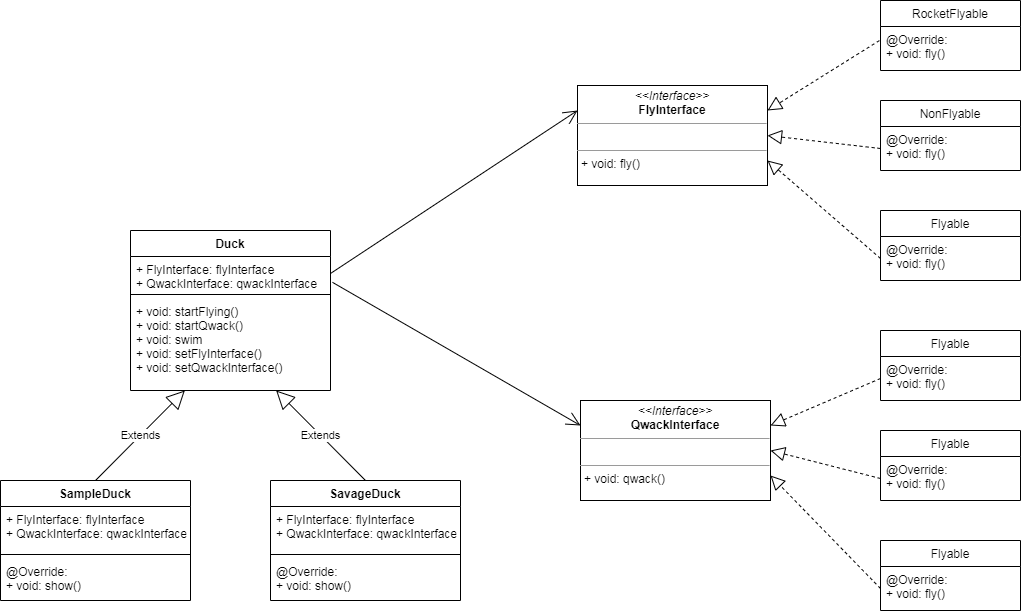

The diagram above was exported from draw.io. Its source (the exported page's mxGraphModel, read from the mxfile embedded in the PNG):
<mxGraphModel dx="1447" dy="803" grid="1" gridSize="10" guides="1" tooltips="1" connect="1" arrows="1" fold="1" page="1" pageScale="1" pageWidth="827" pageHeight="1169" math="0" shadow="0">
  <root>
    <mxCell id="0" />
    <mxCell id="1" parent="0" />
    <mxCell id="quM5_9YytsKyh5nmzEG2-1" value="Duck" style="swimlane;fontStyle=1;align=center;verticalAlign=top;childLayout=stackLayout;horizontal=1;startSize=26;horizontalStack=0;resizeParent=1;resizeParentMax=0;resizeLast=0;collapsible=1;marginBottom=0;" vertex="1" parent="1">
      <mxGeometry x="190" y="300" width="200" height="160" as="geometry" />
    </mxCell>
    <mxCell id="quM5_9YytsKyh5nmzEG2-2" value="+ FlyInterface: flyInterface&#10;+ QwackInterface: qwackInterface&#10;" style="text;strokeColor=none;fillColor=none;align=left;verticalAlign=top;spacingLeft=4;spacingRight=4;overflow=hidden;rotatable=0;points=[[0,0.5],[1,0.5]];portConstraint=eastwest;" vertex="1" parent="quM5_9YytsKyh5nmzEG2-1">
      <mxGeometry y="26" width="200" height="34" as="geometry" />
    </mxCell>
    <mxCell id="quM5_9YytsKyh5nmzEG2-3" value="" style="line;strokeWidth=1;fillColor=none;align=left;verticalAlign=middle;spacingTop=-1;spacingLeft=3;spacingRight=3;rotatable=0;labelPosition=right;points=[];portConstraint=eastwest;" vertex="1" parent="quM5_9YytsKyh5nmzEG2-1">
      <mxGeometry y="60" width="200" height="8" as="geometry" />
    </mxCell>
    <mxCell id="quM5_9YytsKyh5nmzEG2-4" value="+ void: startFlying()&#10;+ void: startQwack()&#10;+ void: swim&#10;+ void: setFlyInterface()&#10;+ void: setQwackInterface()" style="text;strokeColor=none;fillColor=none;align=left;verticalAlign=top;spacingLeft=4;spacingRight=4;overflow=hidden;rotatable=0;points=[[0,0.5],[1,0.5]];portConstraint=eastwest;" vertex="1" parent="quM5_9YytsKyh5nmzEG2-1">
      <mxGeometry y="68" width="200" height="92" as="geometry" />
    </mxCell>
    <mxCell id="quM5_9YytsKyh5nmzEG2-5" value="SampleDuck" style="swimlane;fontStyle=1;align=center;verticalAlign=top;childLayout=stackLayout;horizontal=1;startSize=26;horizontalStack=0;resizeParent=1;resizeParentMax=0;resizeLast=0;collapsible=1;marginBottom=0;" vertex="1" parent="1">
      <mxGeometry x="60" y="550" width="190" height="120" as="geometry" />
    </mxCell>
    <mxCell id="quM5_9YytsKyh5nmzEG2-6" value="+ FlyInterface: flyInterface&#10;+ QwackInterface: qwackInterface&#10;" style="text;strokeColor=none;fillColor=none;align=left;verticalAlign=top;spacingLeft=4;spacingRight=4;overflow=hidden;rotatable=0;points=[[0,0.5],[1,0.5]];portConstraint=eastwest;" vertex="1" parent="quM5_9YytsKyh5nmzEG2-5">
      <mxGeometry y="26" width="190" height="44" as="geometry" />
    </mxCell>
    <mxCell id="quM5_9YytsKyh5nmzEG2-7" value="" style="line;strokeWidth=1;fillColor=none;align=left;verticalAlign=middle;spacingTop=-1;spacingLeft=3;spacingRight=3;rotatable=0;labelPosition=right;points=[];portConstraint=eastwest;" vertex="1" parent="quM5_9YytsKyh5nmzEG2-5">
      <mxGeometry y="70" width="190" height="8" as="geometry" />
    </mxCell>
    <mxCell id="quM5_9YytsKyh5nmzEG2-8" value="@Override:&#10;+ void: show()" style="text;strokeColor=none;fillColor=none;align=left;verticalAlign=top;spacingLeft=4;spacingRight=4;overflow=hidden;rotatable=0;points=[[0,0.5],[1,0.5]];portConstraint=eastwest;" vertex="1" parent="quM5_9YytsKyh5nmzEG2-5">
      <mxGeometry y="78" width="190" height="42" as="geometry" />
    </mxCell>
    <mxCell id="quM5_9YytsKyh5nmzEG2-9" value="SavageDuck" style="swimlane;fontStyle=1;align=center;verticalAlign=top;childLayout=stackLayout;horizontal=1;startSize=26;horizontalStack=0;resizeParent=1;resizeParentMax=0;resizeLast=0;collapsible=1;marginBottom=0;" vertex="1" parent="1">
      <mxGeometry x="330" y="550" width="190" height="120" as="geometry" />
    </mxCell>
    <mxCell id="quM5_9YytsKyh5nmzEG2-10" value="+ FlyInterface: flyInterface&#10;+ QwackInterface: qwackInterface&#10;" style="text;strokeColor=none;fillColor=none;align=left;verticalAlign=top;spacingLeft=4;spacingRight=4;overflow=hidden;rotatable=0;points=[[0,0.5],[1,0.5]];portConstraint=eastwest;" vertex="1" parent="quM5_9YytsKyh5nmzEG2-9">
      <mxGeometry y="26" width="190" height="44" as="geometry" />
    </mxCell>
    <mxCell id="quM5_9YytsKyh5nmzEG2-11" value="" style="line;strokeWidth=1;fillColor=none;align=left;verticalAlign=middle;spacingTop=-1;spacingLeft=3;spacingRight=3;rotatable=0;labelPosition=right;points=[];portConstraint=eastwest;" vertex="1" parent="quM5_9YytsKyh5nmzEG2-9">
      <mxGeometry y="70" width="190" height="8" as="geometry" />
    </mxCell>
    <mxCell id="quM5_9YytsKyh5nmzEG2-12" value="@Override:&#10;+ void: show()" style="text;strokeColor=none;fillColor=none;align=left;verticalAlign=top;spacingLeft=4;spacingRight=4;overflow=hidden;rotatable=0;points=[[0,0.5],[1,0.5]];portConstraint=eastwest;" vertex="1" parent="quM5_9YytsKyh5nmzEG2-9">
      <mxGeometry y="78" width="190" height="42" as="geometry" />
    </mxCell>
    <mxCell id="quM5_9YytsKyh5nmzEG2-13" value="Extends" style="endArrow=block;endSize=16;endFill=0;html=1;exitX=0.5;exitY=0;exitDx=0;exitDy=0;" edge="1" parent="1" source="quM5_9YytsKyh5nmzEG2-5" target="quM5_9YytsKyh5nmzEG2-4">
      <mxGeometry width="160" relative="1" as="geometry">
        <mxPoint x="200" y="530" as="sourcePoint" />
        <mxPoint x="360" y="530" as="targetPoint" />
      </mxGeometry>
    </mxCell>
    <mxCell id="quM5_9YytsKyh5nmzEG2-14" value="Extends" style="endArrow=block;endSize=16;endFill=0;html=1;exitX=0.5;exitY=0;exitDx=0;exitDy=0;" edge="1" parent="1" source="quM5_9YytsKyh5nmzEG2-9" target="quM5_9YytsKyh5nmzEG2-4">
      <mxGeometry width="160" relative="1" as="geometry">
        <mxPoint x="200" y="530" as="sourcePoint" />
        <mxPoint x="360" y="530" as="targetPoint" />
      </mxGeometry>
    </mxCell>
    <mxCell id="quM5_9YytsKyh5nmzEG2-15" value="&lt;p style=&quot;margin: 0px ; margin-top: 4px ; text-align: center&quot;&gt;&lt;i&gt;&amp;lt;&amp;lt;Interface&amp;gt;&amp;gt;&lt;/i&gt;&lt;br&gt;&lt;b&gt;FlyInterface&lt;/b&gt;&lt;/p&gt;&lt;hr size=&quot;1&quot;&gt;&lt;p style=&quot;margin: 0px ; margin-left: 4px&quot;&gt;&lt;br&gt;&lt;/p&gt;&lt;hr size=&quot;1&quot;&gt;&lt;p style=&quot;margin: 0px ; margin-left: 4px&quot;&gt;+ void: fly()&lt;br&gt;&lt;br&gt;&lt;/p&gt;" style="verticalAlign=top;align=left;overflow=fill;fontSize=12;fontFamily=Helvetica;html=1;" vertex="1" parent="1">
      <mxGeometry x="637" y="155" width="190" height="100" as="geometry" />
    </mxCell>
    <mxCell id="quM5_9YytsKyh5nmzEG2-16" value="Flyable" style="swimlane;fontStyle=0;childLayout=stackLayout;horizontal=1;startSize=26;fillColor=none;horizontalStack=0;resizeParent=1;resizeParentMax=0;resizeLast=0;collapsible=1;marginBottom=0;" vertex="1" parent="1">
      <mxGeometry x="940" y="280" width="140" height="70" as="geometry" />
    </mxCell>
    <mxCell id="quM5_9YytsKyh5nmzEG2-17" value="@Override:&#10;+ void: fly()" style="text;strokeColor=none;fillColor=none;align=left;verticalAlign=top;spacingLeft=4;spacingRight=4;overflow=hidden;rotatable=0;points=[[0,0.5],[1,0.5]];portConstraint=eastwest;" vertex="1" parent="quM5_9YytsKyh5nmzEG2-16">
      <mxGeometry y="26" width="140" height="44" as="geometry" />
    </mxCell>
    <mxCell id="quM5_9YytsKyh5nmzEG2-21" value="NonFlyable" style="swimlane;fontStyle=0;childLayout=stackLayout;horizontal=1;startSize=26;fillColor=none;horizontalStack=0;resizeParent=1;resizeParentMax=0;resizeLast=0;collapsible=1;marginBottom=0;" vertex="1" parent="1">
      <mxGeometry x="940" y="170" width="140" height="70" as="geometry" />
    </mxCell>
    <mxCell id="quM5_9YytsKyh5nmzEG2-22" value="@Override:&#10;+ void: fly()" style="text;strokeColor=none;fillColor=none;align=left;verticalAlign=top;spacingLeft=4;spacingRight=4;overflow=hidden;rotatable=0;points=[[0,0.5],[1,0.5]];portConstraint=eastwest;" vertex="1" parent="quM5_9YytsKyh5nmzEG2-21">
      <mxGeometry y="26" width="140" height="44" as="geometry" />
    </mxCell>
    <mxCell id="quM5_9YytsKyh5nmzEG2-23" value="RocketFlyable" style="swimlane;fontStyle=0;childLayout=stackLayout;horizontal=1;startSize=26;fillColor=none;horizontalStack=0;resizeParent=1;resizeParentMax=0;resizeLast=0;collapsible=1;marginBottom=0;" vertex="1" parent="1">
      <mxGeometry x="940" y="70" width="140" height="70" as="geometry" />
    </mxCell>
    <mxCell id="quM5_9YytsKyh5nmzEG2-24" value="@Override:&#10;+ void: fly()" style="text;strokeColor=none;fillColor=none;align=left;verticalAlign=top;spacingLeft=4;spacingRight=4;overflow=hidden;rotatable=0;points=[[0,0.5],[1,0.5]];portConstraint=eastwest;" vertex="1" parent="quM5_9YytsKyh5nmzEG2-23">
      <mxGeometry y="26" width="140" height="44" as="geometry" />
    </mxCell>
    <mxCell id="quM5_9YytsKyh5nmzEG2-25" value="" style="endArrow=block;dashed=1;endFill=0;endSize=12;html=1;entryX=1;entryY=0.75;entryDx=0;entryDy=0;exitX=0;exitY=0.5;exitDx=0;exitDy=0;" edge="1" parent="1" source="quM5_9YytsKyh5nmzEG2-17" target="quM5_9YytsKyh5nmzEG2-15">
      <mxGeometry width="160" relative="1" as="geometry">
        <mxPoint x="590" y="310" as="sourcePoint" />
        <mxPoint x="750" y="310" as="targetPoint" />
      </mxGeometry>
    </mxCell>
    <mxCell id="quM5_9YytsKyh5nmzEG2-26" value="" style="endArrow=block;dashed=1;endFill=0;endSize=12;html=1;entryX=1;entryY=0.5;entryDx=0;entryDy=0;exitX=0;exitY=0.5;exitDx=0;exitDy=0;" edge="1" parent="1" source="quM5_9YytsKyh5nmzEG2-22" target="quM5_9YytsKyh5nmzEG2-15">
      <mxGeometry width="160" relative="1" as="geometry">
        <mxPoint x="590" y="310" as="sourcePoint" />
        <mxPoint x="750" y="310" as="targetPoint" />
      </mxGeometry>
    </mxCell>
    <mxCell id="quM5_9YytsKyh5nmzEG2-27" value="" style="endArrow=block;dashed=1;endFill=0;endSize=12;html=1;entryX=1;entryY=0.25;entryDx=0;entryDy=0;exitX=-0.008;exitY=0.32;exitDx=0;exitDy=0;exitPerimeter=0;" edge="1" parent="1" source="quM5_9YytsKyh5nmzEG2-24" target="quM5_9YytsKyh5nmzEG2-15">
      <mxGeometry width="160" relative="1" as="geometry">
        <mxPoint x="760" y="104.28999999999999" as="sourcePoint" />
        <mxPoint x="920" y="104.28999999999999" as="targetPoint" />
      </mxGeometry>
    </mxCell>
    <mxCell id="quM5_9YytsKyh5nmzEG2-28" value="&lt;p style=&quot;margin: 0px ; margin-top: 4px ; text-align: center&quot;&gt;&lt;i&gt;&amp;lt;&amp;lt;Interface&amp;gt;&amp;gt;&lt;/i&gt;&lt;br&gt;&lt;b&gt;QwackInterface&lt;/b&gt;&lt;/p&gt;&lt;hr size=&quot;1&quot;&gt;&lt;p style=&quot;margin: 0px ; margin-left: 4px&quot;&gt;&lt;br&gt;&lt;/p&gt;&lt;hr size=&quot;1&quot;&gt;&lt;p style=&quot;margin: 0px ; margin-left: 4px&quot;&gt;+ void: qwack()&lt;br&gt;&lt;br&gt;&lt;/p&gt;" style="verticalAlign=top;align=left;overflow=fill;fontSize=12;fontFamily=Helvetica;html=1;" vertex="1" parent="1">
      <mxGeometry x="640" y="470" width="190" height="100" as="geometry" />
    </mxCell>
    <mxCell id="quM5_9YytsKyh5nmzEG2-29" value="Flyable" style="swimlane;fontStyle=0;childLayout=stackLayout;horizontal=1;startSize=26;fillColor=none;horizontalStack=0;resizeParent=1;resizeParentMax=0;resizeLast=0;collapsible=1;marginBottom=0;" vertex="1" parent="1">
      <mxGeometry x="940" y="400" width="140" height="70" as="geometry" />
    </mxCell>
    <mxCell id="quM5_9YytsKyh5nmzEG2-30" value="@Override:&#10;+ void: fly()" style="text;strokeColor=none;fillColor=none;align=left;verticalAlign=top;spacingLeft=4;spacingRight=4;overflow=hidden;rotatable=0;points=[[0,0.5],[1,0.5]];portConstraint=eastwest;" vertex="1" parent="quM5_9YytsKyh5nmzEG2-29">
      <mxGeometry y="26" width="140" height="44" as="geometry" />
    </mxCell>
    <mxCell id="quM5_9YytsKyh5nmzEG2-31" value="Flyable" style="swimlane;fontStyle=0;childLayout=stackLayout;horizontal=1;startSize=26;fillColor=none;horizontalStack=0;resizeParent=1;resizeParentMax=0;resizeLast=0;collapsible=1;marginBottom=0;" vertex="1" parent="1">
      <mxGeometry x="940" y="500" width="140" height="70" as="geometry" />
    </mxCell>
    <mxCell id="quM5_9YytsKyh5nmzEG2-32" value="@Override:&#10;+ void: fly()" style="text;strokeColor=none;fillColor=none;align=left;verticalAlign=top;spacingLeft=4;spacingRight=4;overflow=hidden;rotatable=0;points=[[0,0.5],[1,0.5]];portConstraint=eastwest;" vertex="1" parent="quM5_9YytsKyh5nmzEG2-31">
      <mxGeometry y="26" width="140" height="44" as="geometry" />
    </mxCell>
    <mxCell id="quM5_9YytsKyh5nmzEG2-33" value="Flyable" style="swimlane;fontStyle=0;childLayout=stackLayout;horizontal=1;startSize=26;fillColor=none;horizontalStack=0;resizeParent=1;resizeParentMax=0;resizeLast=0;collapsible=1;marginBottom=0;" vertex="1" parent="1">
      <mxGeometry x="940" y="610" width="140" height="70" as="geometry" />
    </mxCell>
    <mxCell id="quM5_9YytsKyh5nmzEG2-34" value="@Override:&#10;+ void: fly()" style="text;strokeColor=none;fillColor=none;align=left;verticalAlign=top;spacingLeft=4;spacingRight=4;overflow=hidden;rotatable=0;points=[[0,0.5],[1,0.5]];portConstraint=eastwest;" vertex="1" parent="quM5_9YytsKyh5nmzEG2-33">
      <mxGeometry y="26" width="140" height="44" as="geometry" />
    </mxCell>
    <mxCell id="quM5_9YytsKyh5nmzEG2-35" value="" style="endArrow=block;dashed=1;endFill=0;endSize=12;html=1;entryX=1;entryY=0.75;entryDx=0;entryDy=0;exitX=0;exitY=0.5;exitDx=0;exitDy=0;" edge="1" parent="1" source="quM5_9YytsKyh5nmzEG2-34" target="quM5_9YytsKyh5nmzEG2-28">
      <mxGeometry width="160" relative="1" as="geometry">
        <mxPoint x="883" y="718" as="sourcePoint" />
        <mxPoint x="770" y="620" as="targetPoint" />
      </mxGeometry>
    </mxCell>
    <mxCell id="quM5_9YytsKyh5nmzEG2-36" value="" style="endArrow=block;dashed=1;endFill=0;endSize=12;html=1;entryX=1;entryY=0.5;entryDx=0;entryDy=0;exitX=0;exitY=0.5;exitDx=0;exitDy=0;" edge="1" parent="1" source="quM5_9YytsKyh5nmzEG2-32" target="quM5_9YytsKyh5nmzEG2-28">
      <mxGeometry width="160" relative="1" as="geometry">
        <mxPoint x="943" y="598" as="sourcePoint" />
        <mxPoint x="830" y="500" as="targetPoint" />
      </mxGeometry>
    </mxCell>
    <mxCell id="quM5_9YytsKyh5nmzEG2-37" value="" style="endArrow=block;dashed=1;endFill=0;endSize=12;html=1;entryX=1;entryY=0.25;entryDx=0;entryDy=0;exitX=0;exitY=0.5;exitDx=0;exitDy=0;" edge="1" parent="1" source="quM5_9YytsKyh5nmzEG2-30" target="quM5_9YytsKyh5nmzEG2-28">
      <mxGeometry width="160" relative="1" as="geometry">
        <mxPoint x="953" y="498" as="sourcePoint" />
        <mxPoint x="840" y="400" as="targetPoint" />
      </mxGeometry>
    </mxCell>
    <mxCell id="quM5_9YytsKyh5nmzEG2-38" value="" style="endArrow=open;endFill=1;endSize=12;html=1;exitX=1;exitY=0.5;exitDx=0;exitDy=0;entryX=0;entryY=0.25;entryDx=0;entryDy=0;" edge="1" parent="1" source="quM5_9YytsKyh5nmzEG2-2" target="quM5_9YytsKyh5nmzEG2-15">
      <mxGeometry width="160" relative="1" as="geometry">
        <mxPoint x="430" y="240" as="sourcePoint" />
        <mxPoint x="590" y="240" as="targetPoint" />
      </mxGeometry>
    </mxCell>
    <mxCell id="quM5_9YytsKyh5nmzEG2-39" value="" style="endArrow=open;endFill=1;endSize=12;html=1;entryX=0;entryY=0.25;entryDx=0;entryDy=0;exitX=1.01;exitY=0.76;exitDx=0;exitDy=0;exitPerimeter=0;" edge="1" parent="1" source="quM5_9YytsKyh5nmzEG2-2" target="quM5_9YytsKyh5nmzEG2-28">
      <mxGeometry width="160" relative="1" as="geometry">
        <mxPoint x="250" y="420" as="sourcePoint" />
        <mxPoint x="410" y="420" as="targetPoint" />
      </mxGeometry>
    </mxCell>
  </root>
</mxGraphModel>